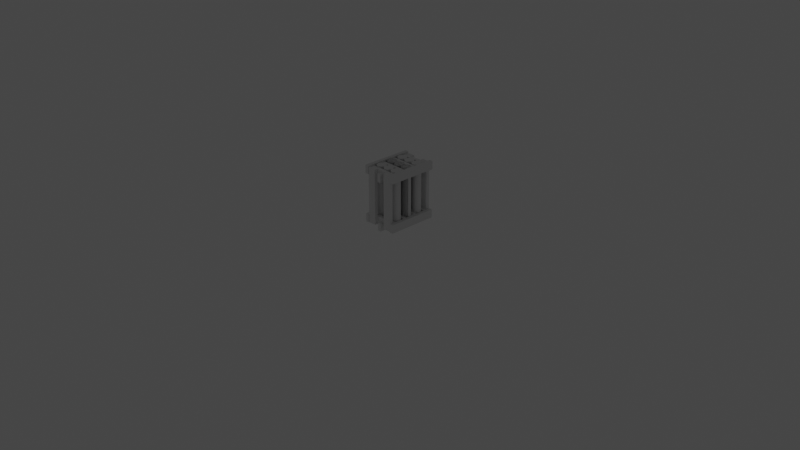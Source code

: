 # Source: grower_v2.blend  (saved by Blender 3.3.6; exported with 4.5.12 LTS)
import bpy
from mathutils import Matrix  # noqa: F401  (used for matrix-valued properties, if any)

bpy.ops.wm.read_factory_settings(use_empty=True)
scene = bpy.context.scene
scene.name = 'Scene'

# ---- collections
col_gear = bpy.data.collections.new('gear'); scene.collection.children.link(col_gear)
col_diag = bpy.data.collections.new('diag'); scene.collection.children.link(col_diag)
col_source = bpy.data.collections.new('source'); scene.collection.children.link(col_source)
col_pillar = bpy.data.collections.new('pillar'); col_source.children.link(col_pillar)
col_wall = bpy.data.collections.new('wall'); col_source.children.link(col_wall)
col_beam_001 = bpy.data.collections.new('beam.001'); col_wall.children.link(col_beam_001)
col_beam = bpy.data.collections.new('beam'); col_wall.children.link(col_beam)
col_pot = bpy.data.collections.new('pot'); col_source.children.link(col_pot)
col_pot_row = bpy.data.collections.new('pot_row'); col_source.children.link(col_pot_row)
col_divider = bpy.data.collections.new('divider'); col_source.children.link(col_divider)
col_front = bpy.data.collections.new('front'); col_source.children.link(col_front)

# ---- materials (node trees are filled in below, after node groups)
mat_material = bpy.data.materials.new('Material')
mat_material.alpha_threshold = 0.0
mat_material.use_transparent_shadow = False
mat_material.roughness = 0.5
mat_material.line_color = (0.0, 0.0, 0.0, 1.0)
mat_material_002 = bpy.data.materials.new('Material.002')
mat_material_002.alpha_threshold = 0.0
mat_material_002.use_transparent_shadow = False
mat_material_002.roughness = 0.5
mat_material_002.line_color = (0.0, 0.0, 0.0, 1.0)
mat_material_001 = bpy.data.materials.new('Material.001')
mat_material_001.alpha_threshold = 0.0
mat_material_001.use_transparent_shadow = False
mat_material_001.roughness = 0.5
mat_material_001.line_color = (0.0, 0.0, 0.0, 1.0)

# ---- material node trees
mat_material.use_nodes = True; mat_material.node_tree.nodes.clear()
_N = mat_material.node_tree.nodes; _L = mat_material.node_tree.links
n0 = _N.new('ShaderNodeOutputMaterial'); n0.name = 'Material Output'; n0.location = (300, 300)
n1 = _N.new('ShaderNodeBsdfPrincipled'); n1.name = 'Principled BSDF'; n1.location = (10, 300)
n1.distribution = 'GGX'
n1.subsurface_method = 'RANDOM_WALK_SKIN'
n1.inputs[3].default_value = 1.45
n1.inputs[27].default_value = (0.0, 0.0, 0.0, 1.0)
n1.inputs[28].default_value = 1.0
_L.new(n1.outputs[0], n0.inputs[0])
n0.is_active_output = True
mat_material_002.use_nodes = True; mat_material_002.node_tree.nodes.clear()
_N = mat_material_002.node_tree.nodes; _L = mat_material_002.node_tree.links
n0 = _N.new('ShaderNodeOutputMaterial'); n0.name = 'Material Output'; n0.location = (300, 300)
n1 = _N.new('ShaderNodeBsdfPrincipled'); n1.name = 'Principled BSDF'; n1.location = (10, 300)
n1.distribution = 'GGX'
n1.subsurface_method = 'RANDOM_WALK_SKIN'
n1.inputs[3].default_value = 1.45
n1.inputs[27].default_value = (0.0, 0.0, 0.0, 1.0)
n1.inputs[28].default_value = 1.0
_L.new(n1.outputs[0], n0.inputs[0])
n0.is_active_output = True
mat_material_001.use_nodes = True; mat_material_001.node_tree.nodes.clear()
_N = mat_material_001.node_tree.nodes; _L = mat_material_001.node_tree.links
n0 = _N.new('ShaderNodeOutputMaterial'); n0.name = 'Material Output'; n0.location = (300, 300)
n1 = _N.new('ShaderNodeBsdfPrincipled'); n1.name = 'Principled BSDF'; n1.location = (10, 300)
n1.distribution = 'GGX'
n1.subsurface_method = 'RANDOM_WALK_SKIN'
n1.inputs[3].default_value = 1.45
n1.inputs[27].default_value = (0.0, 0.0, 0.0, 1.0)
n1.inputs[28].default_value = 1.0
_L.new(n1.outputs[0], n0.inputs[0])
n0.is_active_output = True

# ---- world
world_world = bpy.data.worlds.new('World'); scene.world = world_world
world_world.use_nodes = True; world_world.node_tree.nodes.clear()
_N = world_world.node_tree.nodes; _L = world_world.node_tree.links
n0 = _N.new('ShaderNodeOutputWorld'); n0.name = 'World Output'; n0.location = (300, 300)
n1 = _N.new('ShaderNodeBackground'); n1.name = 'Background'; n1.location = (10, 300)
n1.inputs[0].default_value = (0.05088, 0.05088, 0.05088, 1.0)
_L.new(n1.outputs[0], n0.inputs[0])
n0.is_active_output = True
world_world.color = (0.05088, 0.05088, 0.05088)
world_world.use_sun_shadow = False
world_world.sun_shadow_jitter_overblur = 0.0

# ---- cameras
cam_camera = bpy.data.cameras.new('Camera')
cam_camera.clip_end = 100.0
cam_camera.ortho_scale = 7.314

# ---- lights
light_light = bpy.data.lights.new('Light', 'POINT')
light_light.transmission_factor = 0.0
light_light.energy = 1000.0
light_light.shadow_soft_size = 0.1
light_light.shadow_maximum_resolution = 0.006
light_light.use_absolute_resolution = True

# ---- meshes
me_cube = bpy.data.meshes.new('Cube')
me_cube.from_pydata([(-0.04452, 0.01901, 0.6004), (-0.04452, 0.01901, 1.304e-06), (-0.04452, -0.01901, 0.6004), (-0.04452, -0.01901, 1.304e-06), (0.04452, 0.01901, 0.6004), (0.04452, 0.01901, 1.304e-06), (0.04452, -0.01901, 0.6004), (0.04452, -0.01901, 1.304e-06)], [], [(0, 4, 6, 2), (3, 2, 6, 7), (7, 6, 4, 5), (5, 1, 3, 7), (1, 0, 2, 3), (5, 4, 0, 1)])
_uv = me_cube.uv_layers.new(name='UVMap')
_uv.uv.foreach_set('vector', [0.625, 0.5, 0.875, 0.5, 0.875, 0.75, 0.625, 0.75, 0.375, 0.75, 0.625, 0.75, 0.625, 1.0, 0.375, 1.0, 0.375, 0.0, 0.625, 0.0, 0.625, 0.25, 0.375, 0.25, 0.125, 0.5, 0.375, 0.5, 0.375, 0.75, 0.125, 0.75, 0.375, 0.5, 0.625, 0.5, 0.625, 0.75, 0.375, 0.75, 0.375, 0.25, 0.625, 0.25, 0.625, 0.5, 0.375, 0.5])
me_cube.materials.append(mat_material)
me_cube.use_mirror_vertex_groups = False
me_cube.update()
me_cube_002 = bpy.data.meshes.new('Cube.002')
me_cube_002.from_pydata([(-0.04448, 0.01901, 0.152), (-0.04447, 0.01901, -0.1524), (-0.04448, -0.01901, 0.152), (-0.04447, -0.01901, -0.1524), (0.04456, 0.01901, 0.152), (0.04457, 0.01901, -0.1524), (0.04456, -0.01901, 0.152), (0.04457, -0.01901, -0.1524)], [], [(0, 4, 6, 2), (3, 2, 6, 7), (7, 6, 4, 5), (5, 1, 3, 7), (1, 0, 2, 3), (5, 4, 0, 1)])
_uv = me_cube_002.uv_layers.new(name='UVMap')
_uv.uv.foreach_set('vector', [0.625, 0.5, 0.875, 0.5, 0.875, 0.75, 0.625, 0.75, 0.375, 0.75, 0.625, 0.75, 0.625, 1.0, 0.375, 1.0, 0.375, 0.0, 0.625, 0.0, 0.625, 0.25, 0.375, 0.25, 0.125, 0.5, 0.375, 0.5, 0.375, 0.75, 0.125, 0.75, 0.375, 0.5, 0.625, 0.5, 0.625, 0.75, 0.375, 0.75, 0.375, 0.25, 0.625, 0.25, 0.625, 0.5, 0.375, 0.5])
me_cube_002.materials.append(mat_material_002)
me_cube_002.use_mirror_vertex_groups = False
me_cube_002.update()
me_cube_001 = bpy.data.meshes.new('Cube.001')
me_cube_001.from_pydata([(-0.04448, 0.01901, 0.1481), (-0.04447, 0.01901, -0.1525), (-0.04448, -0.01901, 0.1481), (-0.04447, -0.01901, -0.1525), (0.04456, 0.01901, 0.1481), (0.04457, 0.01901, -0.1525), (0.04456, -0.01901, 0.1481), (0.04457, -0.01901, -0.1525)], [], [(0, 4, 6, 2), (3, 2, 6, 7), (7, 6, 4, 5), (5, 1, 3, 7), (1, 0, 2, 3), (5, 4, 0, 1)])
_uv = me_cube_001.uv_layers.new(name='UVMap')
_uv.uv.foreach_set('vector', [0.625, 0.5, 0.875, 0.5, 0.875, 0.75, 0.625, 0.75, 0.375, 0.75, 0.625, 0.75, 0.625, 1.0, 0.375, 1.0, 0.375, 0.0, 0.625, 0.0, 0.625, 0.25, 0.375, 0.25, 0.125, 0.5, 0.375, 0.5, 0.375, 0.75, 0.125, 0.75, 0.375, 0.5, 0.625, 0.5, 0.625, 0.75, 0.375, 0.75, 0.375, 0.25, 0.625, 0.25, 0.625, 0.5, 0.375, 0.5])
me_cube_001.materials.append(mat_material_001)
me_cube_001.use_mirror_vertex_groups = False
me_cube_001.update()
me_cylinder = bpy.data.meshes.new('Cylinder')
me_cylinder.from_pydata([(0.0, 0.0505, 0.0001661), (0.0, 0.0505, 0.609), (0.009853, 0.04953, 0.0001661), (0.009853, 0.04953, 0.609), (0.01933, 0.04666, 0.0001661), (0.01933, 0.04666, 0.609), (0.02806, 0.04199, 0.0001661), (0.02806, 0.04199, 0.609), (0.03571, 0.03571, 0.0001661), (0.03571, 0.03571, 0.609), (0.04199, 0.02806, 0.0001661), (0.04199, 0.02806, 0.609), (0.04666, 0.01933, 0.0001661), (0.04666, 0.01933, 0.609), (0.04953, 0.009853, 0.0001661), (0.04953, 0.009853, 0.609), (0.0505, 0.0, 0.0001661), (0.0505, 0.0, 0.609), (0.04953, -0.009853, 0.0001661), (0.04953, -0.009853, 0.609), (0.04666, -0.01933, 0.0001661), (0.04666, -0.01933, 0.609), (0.04199, -0.02806, 0.0001661), (0.04199, -0.02806, 0.609), (0.03571, -0.03571, 0.0001661), (0.03571, -0.03571, 0.609), (0.02806, -0.04199, 0.0001661), (0.02806, -0.04199, 0.609), (0.01933, -0.04666, 0.0001661), (0.01933, -0.04666, 0.609), (0.009853, -0.04953, 0.0001661), (0.009853, -0.04953, 0.609), (0.0, -0.0505, 0.0001661), (0.0, -0.0505, 0.609), (-0.009853, -0.04953, 0.0001661), (-0.009853, -0.04953, 0.609), (-0.01933, -0.04666, 0.0001661), (-0.01933, -0.04666, 0.609), (-0.02806, -0.04199, 0.0001661), (-0.02806, -0.04199, 0.609), (-0.03571, -0.03571, 0.0001661), (-0.03571, -0.03571, 0.609), (-0.04199, -0.02806, 0.0001661), (-0.04199, -0.02806, 0.609), (-0.04666, -0.01933, 0.0001661), (-0.04666, -0.01933, 0.609), (-0.04953, -0.009853, 0.0001661), (-0.04953, -0.009853, 0.609), (-0.0505, 0.0, 0.0001661), (-0.0505, 0.0, 0.609), (-0.04953, 0.009853, 0.0001661), (-0.04953, 0.009853, 0.609), (-0.04666, 0.01933, 0.0001661), (-0.04666, 0.01933, 0.609), (-0.04199, 0.02806, 0.0001661), (-0.04199, 0.02806, 0.609), (-0.03571, 0.03571, 0.0001661), (-0.03571, 0.03571, 0.609), (-0.02806, 0.04199, 0.0001661), (-0.02806, 0.04199, 0.609), (-0.01933, 0.04666, 0.0001661), (-0.01933, 0.04666, 0.609), (-0.009853, 0.04953, 0.0001661), (-0.009853, 0.04953, 0.609)], [], [(0, 1, 3, 2), (2, 3, 5, 4), (4, 5, 7, 6), (6, 7, 9, 8), (8, 9, 11, 10), (10, 11, 13, 12), (12, 13, 15, 14), (14, 15, 17, 16), (16, 17, 19, 18), (18, 19, 21, 20), (20, 21, 23, 22), (22, 23, 25, 24), (24, 25, 27, 26), (26, 27, 29, 28), (28, 29, 31, 30), (30, 31, 33, 32), (32, 33, 35, 34), (34, 35, 37, 36), (36, 37, 39, 38), (38, 39, 41, 40), (40, 41, 43, 42), (42, 43, 45, 44), (44, 45, 47, 46), (46, 47, 49, 48), (48, 49, 51, 50), (50, 51, 53, 52), (52, 53, 55, 54), (54, 55, 57, 56), (56, 57, 59, 58), (58, 59, 61, 60), (3, 1, 63, 61, 59, 57, 55, 53, 51, 49, 47, 45, 43, 41, 39, 37, 35, 33, 31, 29, 27, 25, 23, 21, 19, 17, 15, 13, 11, 9, 7, 5), (60, 61, 63, 62), (62, 63, 1, 0), (0, 2, 4, 6, 8, 10, 12, 14, 16, 18, 20, 22, 24, 26, 28, 30, 32, 34, 36, 38, 40, 42, 44, 46, 48, 50, 52, 54, 56, 58, 60, 62)])
_uv = me_cylinder.uv_layers.new(name='UVMap')
_uv.uv.foreach_set('vector', [1.0, 0.5, 1.0, 1.0, 0.9688, 1.0, 0.9688, 0.5, 0.9688, 0.5, 0.9688, 1.0, 0.9375, 1.0, 0.9375, 0.5, 0.9375, 0.5, 0.9375, 1.0, 0.9062, 1.0, 0.9062, 0.5, 0.9062, 0.5, 0.9062, 1.0, 0.875, 1.0, 0.875, 0.5, 0.875, 0.5, 0.875, 1.0, 0.8438, 1.0, 0.8438, 0.5, 0.8438, 0.5, 0.8438, 1.0, 0.8125, 1.0, 0.8125, 0.5, 0.8125, 0.5, 0.8125, 1.0, 0.7812, 1.0, 0.7812, 0.5, 0.7812, 0.5, 0.7812, 1.0, 0.75, 1.0, 0.75, 0.5, 0.75, 0.5, 0.75, 1.0, 0.7188, 1.0, 0.7188, 0.5, 0.7188, 0.5, 0.7188, 1.0, 0.6875, 1.0, 0.6875, 0.5, 0.6875, 0.5, 0.6875, 1.0, 0.6562, 1.0, 0.6562, 0.5, 0.6562, 0.5, 0.6562, 1.0, 0.625, 1.0, 0.625, 0.5, 0.625, 0.5, 0.625, 1.0, 0.5938, 1.0, 0.5938, 0.5, 0.5938, 0.5, 0.5938, 1.0, 0.5625, 1.0, 0.5625, 0.5, 0.5625, 0.5, 0.5625, 1.0, 0.5312, 1.0, 0.5312, 0.5, 0.5312, 0.5, 0.5312, 1.0, 0.5, 1.0, 0.5, 0.5, 0.5, 0.5, 0.5, 1.0, 0.4688, 1.0, 0.4688, 0.5, 0.4688, 0.5, 0.4688, 1.0, 0.4375, 1.0, 0.4375, 0.5, 0.4375, 0.5, 0.4375, 1.0, 0.4062, 1.0, 0.4062, 0.5, 0.4062, 0.5, 0.4062, 1.0, 0.375, 1.0, 0.375, 0.5, 0.375, 0.5, 0.375, 1.0, 0.3438, 1.0, 0.3438, 0.5, 0.3438, 0.5, 0.3438, 1.0, 0.3125, 1.0, 0.3125, 0.5, 0.3125, 0.5, 0.3125, 1.0, 0.2812, 1.0, 0.2812, 0.5, 0.2812, 0.5, 0.2812, 1.0, 0.25, 1.0, 0.25, 0.5, 0.25, 0.5, 0.25, 1.0, 0.2188, 1.0, 0.2188, 0.5, 0.2188, 0.5, 0.2188, 1.0, 0.1875, 1.0, 0.1875, 0.5, 0.1875, 0.5, 0.1875, 1.0, 0.1562, 1.0, 0.1562, 0.5, 0.1562, 0.5, 0.1562, 1.0, 0.125, 1.0, 0.125, 0.5, 0.125, 0.5, 0.125, 1.0, 0.09375, 1.0, 0.09375, 0.5, 0.09375, 0.5, 0.09375, 1.0, 0.0625, 1.0, 0.0625, 0.5, 0.2968, 0.4854, 0.25, 0.49, 0.2032, 0.4854, 0.1582, 0.4717, 0.1167, 0.4496, 0.08029, 0.4197, 0.05045, 0.3833, 0.02827, 0.3418, 0.01461, 0.2968, 0.01, 0.25, 0.01461, 0.2032, 0.02827, 0.1582, 0.05045, 0.1167, 0.08029, 0.08029, 0.1167, 0.05045, 0.1582, 0.02827, 0.2032, 0.01461, 0.25, 0.01, 0.2968, 0.01461, 0.3418, 0.02827, 0.3833, 0.05045, 0.4197, 0.08029, 0.4496, 0.1167, 0.4717, 0.1582, 0.4854, 0.2032, 0.49, 0.25, 0.4854, 0.2968, 0.4717, 0.3418, 0.4496, 0.3833, 0.4197, 0.4197, 0.3833, 0.4496, 0.3418, 0.4717, 0.0625, 0.5, 0.0625, 1.0, 0.03125, 1.0, 0.03125, 0.5, 0.03125, 0.5, 0.03125, 1.0, 0.0, 1.0, 0.0, 0.5, 0.75, 0.49, 0.7968, 0.4854, 0.8418, 0.4717, 0.8833, 0.4496, 0.9197, 0.4197, 0.9496, 0.3833, 0.9717, 0.3418, 0.9854, 0.2968, 0.99, 0.25, 0.9854, 0.2032, 0.9717, 0.1582, 0.9496, 0.1167, 0.9197, 0.08029, 0.8833, 0.05045, 0.8418, 0.02827, 0.7968, 0.01461, 0.75, 0.01, 0.7032, 0.01461, 0.6582, 0.02827, 0.6167, 0.05045, 0.5803, 0.08029, 0.5504, 0.1167, 0.5283, 0.1582, 0.5146, 0.2032, 0.51, 0.25, 0.5146, 0.2968, 0.5283, 0.3418, 0.5504, 0.3833, 0.5803, 0.4197, 0.6167, 0.4496, 0.6582, 0.4717, 0.7032, 0.4854])
me_cylinder.update()
me_cube_003 = bpy.data.meshes.new('Cube.003')
me_cube_003.from_pydata([(-0.1523, -0.019, -0.04449), (-0.1523, -0.019, 0.04449), (-0.1523, 0.019, -0.04449), (-0.1523, 0.019, 0.04449), (0.1523, -0.019, -0.04449), (0.1523, -0.019, 0.04449), (0.1523, 0.019, -0.04449), (0.1523, 0.019, 0.04449)], [], [(0, 1, 3, 2), (2, 3, 7, 6), (6, 7, 5, 4), (4, 5, 1, 0), (2, 6, 4, 0), (7, 3, 1, 5)])
_uv = me_cube_003.uv_layers.new(name='UVMap')
_uv.uv.foreach_set('vector', [0.375, 0.0, 0.625, 0.0, 0.625, 0.25, 0.375, 0.25, 0.375, 0.25, 0.625, 0.25, 0.625, 0.5, 0.375, 0.5, 0.375, 0.5, 0.625, 0.5, 0.625, 0.75, 0.375, 0.75, 0.375, 0.75, 0.625, 0.75, 0.625, 1.0, 0.375, 1.0, 0.125, 0.5, 0.375, 0.5, 0.375, 0.75, 0.125, 0.75, 0.625, 0.5, 0.875, 0.5, 0.875, 0.75, 0.625, 0.75])
me_cube_003.update()
me_cube_004 = bpy.data.meshes.new('Cube.004')
me_cube_004.from_pydata([(-0.1523, -0.019, -0.04449), (-0.1523, -0.019, 0.04449), (-0.1523, 0.019, -0.04449), (-0.1523, 0.019, 0.04449), (0.1523, -0.019, -0.04449), (0.1523, -0.019, 0.04449), (0.1523, 0.019, -0.04449), (0.1523, 0.019, 0.04449)], [], [(0, 1, 3, 2), (2, 3, 7, 6), (6, 7, 5, 4), (4, 5, 1, 0), (2, 6, 4, 0), (7, 3, 1, 5)])
_uv = me_cube_004.uv_layers.new(name='UVMap')
_uv.uv.foreach_set('vector', [0.375, 0.0, 0.625, 0.0, 0.625, 0.25, 0.375, 0.25, 0.375, 0.25, 0.625, 0.25, 0.625, 0.5, 0.375, 0.5, 0.375, 0.5, 0.625, 0.5, 0.625, 0.75, 0.375, 0.75, 0.375, 0.75, 0.625, 0.75, 0.625, 1.0, 0.375, 1.0, 0.125, 0.5, 0.375, 0.5, 0.375, 0.75, 0.125, 0.75, 0.625, 0.5, 0.875, 0.5, 0.875, 0.75, 0.625, 0.75])
me_cube_004.update()
me_cube_005 = bpy.data.meshes.new('Cube.005')
me_cube_005.from_pydata([(0.01952, -0.2725, -0.04449), (0.01952, -0.2725, 0.04449), (0.01952, 0.2725, -0.04449), (0.01952, 0.2725, 0.04449), (-0.01952, -0.2725, -0.04449), (-0.01952, -0.2725, 0.04449), (-0.01952, 0.2725, -0.04449), (-0.01952, 0.2725, 0.04449)], [], [(0, 1, 3, 2), (2, 3, 7, 6), (6, 7, 5, 4), (4, 5, 1, 0), (2, 6, 4, 0), (7, 3, 1, 5)])
_uv = me_cube_005.uv_layers.new(name='UVMap')
_uv.uv.foreach_set('vector', [0.375, 0.0, 0.625, 0.0, 0.625, 0.25, 0.375, 0.25, 0.375, 0.25, 0.625, 0.25, 0.625, 0.5, 0.375, 0.5, 0.375, 0.5, 0.625, 0.5, 0.625, 0.75, 0.375, 0.75, 0.375, 0.75, 0.625, 0.75, 0.625, 1.0, 0.375, 1.0, 0.125, 0.5, 0.375, 0.5, 0.375, 0.75, 0.125, 0.75, 0.625, 0.5, 0.875, 0.5, 0.875, 0.75, 0.625, 0.75])
me_cube_005.update()
me_cube_006 = bpy.data.meshes.new('Cube.006')
me_cube_006.from_pydata([(0.01952, -0.2727, -0.04449), (0.01952, -0.2727, 0.04449), (0.01952, 0.2727, -0.04449), (0.01952, 0.2727, 0.04449), (-0.01952, -0.2727, -0.04449), (-0.01952, -0.2727, 0.04449), (-0.01952, 0.2727, -0.04449), (-0.01952, 0.2727, 0.04449)], [], [(0, 1, 3, 2), (2, 3, 7, 6), (6, 7, 5, 4), (4, 5, 1, 0), (2, 6, 4, 0), (7, 3, 1, 5)])
_uv = me_cube_006.uv_layers.new(name='UVMap')
_uv.uv.foreach_set('vector', [0.375, 0.0, 0.625, 0.0, 0.625, 0.25, 0.375, 0.25, 0.375, 0.25, 0.625, 0.25, 0.625, 0.5, 0.375, 0.5, 0.375, 0.5, 0.625, 0.5, 0.625, 0.75, 0.375, 0.75, 0.375, 0.75, 0.625, 0.75, 0.625, 1.0, 0.375, 1.0, 0.125, 0.5, 0.375, 0.5, 0.375, 0.75, 0.125, 0.75, 0.625, 0.5, 0.875, 0.5, 0.875, 0.75, 0.625, 0.75])
me_cube_006.update()

# ---- objects
ob_light = bpy.data.objects.new('Light', light_light)
ob_camera = bpy.data.objects.new('Camera', cam_camera)
ob_wall = bpy.data.objects.new('wall', None)
ob_wall_001 = bpy.data.objects.new('wall.001', None)
ob_pot_row = bpy.data.objects.new('pot_row', None)
ob_pot_row_001 = bpy.data.objects.new('pot_row.001', None)
ob_pot_row_002 = bpy.data.objects.new('pot_row.002', None)
ob_divider = bpy.data.objects.new('divider', None)
ob_divider_001 = bpy.data.objects.new('divider.001', None)
ob_front = bpy.data.objects.new('front', None)
ob_front_001 = bpy.data.objects.new('front.001', None)
ob_cube = bpy.data.objects.new('Cube', me_cube)
ob_pillar = bpy.data.objects.new('pillar', None)
ob_pillar_001 = bpy.data.objects.new('pillar.001', None)
ob_cube_002 = bpy.data.objects.new('Cube.002', me_cube_002)
ob_cube_001 = bpy.data.objects.new('Cube.001', me_cube_001)
ob_cylinder = bpy.data.objects.new('Cylinder', me_cylinder)
ob_pot = bpy.data.objects.new('pot', None)
ob_pot_001 = bpy.data.objects.new('pot.001', None)
ob_pot_002 = bpy.data.objects.new('pot.002', None)
ob_305beam_top = bpy.data.objects.new('305beam_top', me_cube_003)
ob_305beam_bott = bpy.data.objects.new('305beam_bott', me_cube_004)
ob_longbeam_bott = bpy.data.objects.new('longbeam_bott', me_cube_005)
ob_longbeam_top = bpy.data.objects.new('longbeam_top', me_cube_006)

# ---- transforms, parenting, visibility, modifiers, constraints
ob_light.location = (4.076, 1.003, 5.902)
ob_light.rotation_euler = (0.6503, 0.05522, 1.866)
ob_light.scale = (0.9992, 0.9992, 0.9992)
ob_light.lock_rotations_4d = False
ob_light.empty_display_type = 'ARROWS'
ob_light.color = (0.0, 0.0, 0.0, 0.0)
ob_light.lineart.crease_threshold = 0.0
ob_camera.location = (7.356, -6.922, 4.957)
ob_camera.rotation_euler = (1.109, 0.0, 0.8149)
ob_camera.scale = (0.9992, 0.9992, 0.9992)
ob_camera.lock_rotations_4d = False
ob_camera.empty_display_type = 'ARROWS'
ob_camera.color = (0.0, 0.0, 0.0, 0.0)
ob_camera.display_type = 'WIRE'
ob_camera.lineart.crease_threshold = 0.0
ob_wall.location = (0.0, -0.25, 0.0)
ob_wall.instance_type = 'COLLECTION'
ob_wall_001.location = (0.0, 0.25, 0.0)
ob_wall_001.rotation_euler = (0.0, 0.0, 3.142)
ob_wall_001.instance_type = 'COLLECTION'
ob_pot_row.location = (0.0, 0.0, 0.0)
ob_pot_row.instance_type = 'COLLECTION'
ob_pot_row_001.location = (0.0, -0.14, 0.0)
ob_pot_row_001.instance_type = 'COLLECTION'
ob_pot_row_002.location = (0.0, 0.14, 0.0)
ob_pot_row_002.instance_type = 'COLLECTION'
ob_divider.location = (0.0, 0.07, 0.0)
ob_divider.instance_type = 'COLLECTION'
ob_divider_001.location = (0.0, -0.07, 0.0)
ob_divider_001.instance_type = 'COLLECTION'
ob_front.location = (-0.174, 0.0, 0.04)
ob_front.instance_type = 'COLLECTION'
ob_front_001.location = (0.174, 0.0, 0.04)
ob_front_001.instance_type = 'COLLECTION'
ob_cube.location = (0.0, 0.0, 0.0)
ob_cube.lock_rotations_4d = False
ob_cube.empty_display_type = 'ARROWS'
ob_cube.lineart.crease_threshold = 0.0
ob_pillar.location = (-0.1079, 0.0, 0.0)
ob_pillar.instance_type = 'COLLECTION'
ob_pillar_001.location = (0.1079, 0.0, 0.0)
ob_pillar_001.instance_type = 'COLLECTION'
ob_cube_002.location = (0.0, 0.038, 0.04)
ob_cube_002.rotation_euler = (-0.0, 1.571, -0.0)
ob_cube_002.lock_rotations_4d = False
ob_cube_002.empty_display_type = 'ARROWS'
ob_cube_002.lineart.crease_threshold = 0.0
ob_cube_001.location = (0.0, 0.038, 0.555)
ob_cube_001.rotation_euler = (-0.0, 1.571, -0.0)
ob_cube_001.lock_rotations_4d = False
ob_cube_001.empty_display_type = 'ARROWS'
ob_cube_001.lineart.crease_threshold = 0.0
ob_cylinder.location = (0.0, 0.0, 0.0)
ob_pot.location = (-0.101, 0.0, 0.0)
ob_pot.instance_type = 'COLLECTION'
ob_pot_001.location = (0.0, 0.0, 0.0)
ob_pot_001.instance_type = 'COLLECTION'
ob_pot_002.location = (0.101, 0.0, 0.0)
ob_pot_002.instance_type = 'COLLECTION'
ob_305beam_top.location = (0.0, 0.0, 0.555)
ob_305beam_bott.location = (0.0, 0.0, 0.045)
ob_longbeam_bott.location = (0.0, 0.0, 0.0)
ob_longbeam_top.location = (0.0, 0.0, 0.5317)
ob_wall.instance_collection = col_wall
ob_wall_001.instance_collection = col_wall
ob_pot_row.instance_collection = col_pot_row
ob_pot_row_001.instance_collection = col_pot_row
ob_pot_row_002.instance_collection = col_pot_row
ob_divider.instance_collection = col_divider
ob_divider_001.instance_collection = col_divider
ob_front.instance_collection = col_front
ob_front_001.instance_collection = col_front
ob_pillar.instance_collection = col_pillar
ob_pillar_001.instance_collection = col_pillar
ob_pot.instance_collection = col_pot
ob_pot_001.instance_collection = col_pot
ob_pot_002.instance_collection = col_pot

# ---- collection membership
col_gear.objects.link(ob_light)
col_gear.objects.link(ob_camera)
col_diag.objects.link(ob_wall)
col_diag.objects.link(ob_wall_001)
col_diag.objects.link(ob_pot_row)
col_diag.objects.link(ob_pot_row_001)
col_diag.objects.link(ob_pot_row_002)
col_diag.objects.link(ob_divider)
col_diag.objects.link(ob_divider_001)
col_diag.objects.link(ob_front)
col_diag.objects.link(ob_front_001)
col_pillar.objects.link(ob_cube)
col_wall.objects.link(ob_pillar)
col_wall.objects.link(ob_pillar_001)
col_beam_001.objects.link(ob_cube_002)
col_beam.objects.link(ob_cube_001)
col_pot.objects.link(ob_cylinder)
col_pot_row.objects.link(ob_pot)
col_pot_row.objects.link(ob_pot_001)
col_pot_row.objects.link(ob_pot_002)
col_divider.objects.link(ob_305beam_top)
col_divider.objects.link(ob_305beam_bott)
col_front.objects.link(ob_longbeam_bott)
col_front.objects.link(ob_longbeam_top)
def _layer_coll(name, lc=None):
    lc = lc or bpy.context.view_layer.layer_collection
    for c in lc.children:
        if c.name == name: return c
        r = _layer_coll(name, c)
        if r: return r
_layer_coll('gear').exclude = True

# ---- scene / render settings (as saved in the file)
scene.camera = ob_camera
scene.frame_start = 1; scene.frame_end = 250; scene.frame_set(1)
scene.render.engine = 'BLENDER_EEVEE_NEXT'
scene.cycles.sampling_pattern = 'TABULATED_SOBOL'
scene.cycles.use_light_tree = False
scene.view_settings.view_transform = 'Filmic'
bpy.context.view_layer.update()
